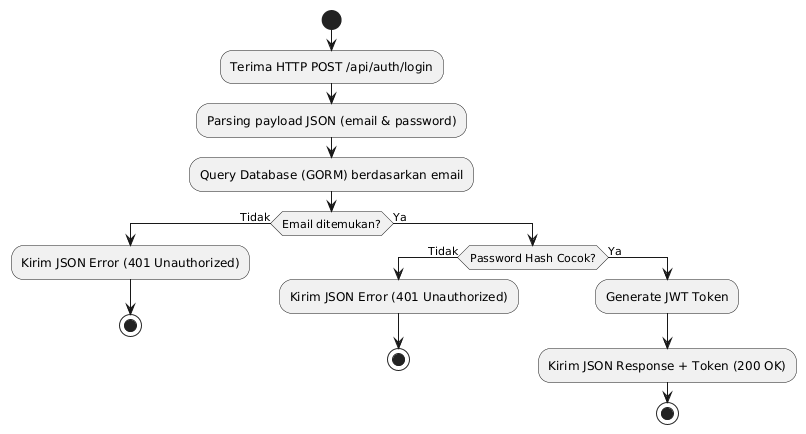

The diagram above was rendered by PlantUML. Its source (embedded in the PNG):
@startuml
start
:Terima HTTP POST /api/auth/login;
:Parsing payload JSON (email & password);
:Query Database (GORM) berdasarkan email;
if (Email ditemukan?) then (Tidak)
  :Kirim JSON Error (401 Unauthorized);
  stop
else (Ya)
  if (Password Hash Cocok?) then (Tidak)
    :Kirim JSON Error (401 Unauthorized);
    stop
  else (Ya)
    :Generate JWT Token;
    :Kirim JSON Response + Token (200 OK);
    stop
  endif
endif
@enduml